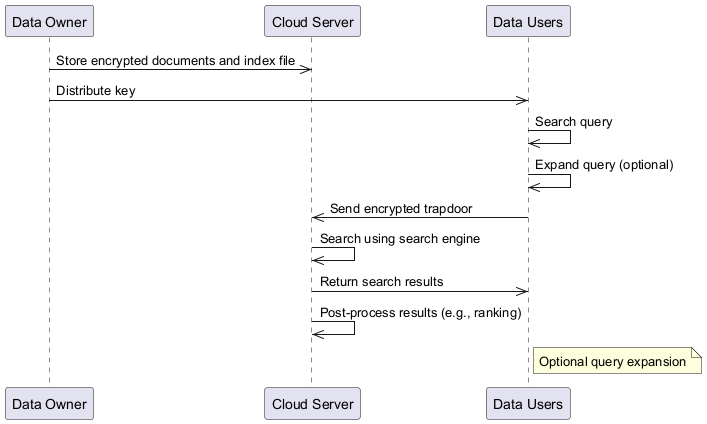

The diagram above was rendered by PlantUML. Its source (embedded in the PNG):
@startuml
participant DataOwner as "Data Owner"
participant CloudServer as "Cloud Server"
participant DataUsers as "Data Users"

DataOwner ->> CloudServer: Store encrypted documents and index file
DataOwner ->> DataUsers: Distribute key
DataUsers ->> DataUsers: Search query
DataUsers ->> DataUsers: Expand query (optional)
DataUsers ->> CloudServer: Send encrypted trapdoor
CloudServer ->> CloudServer: Search using search engine
CloudServer ->> DataUsers: Return search results
CloudServer ->> CloudServer: Post-process results (e.g., ranking)

note right of DataUsers: Optional query expansion
@enduml